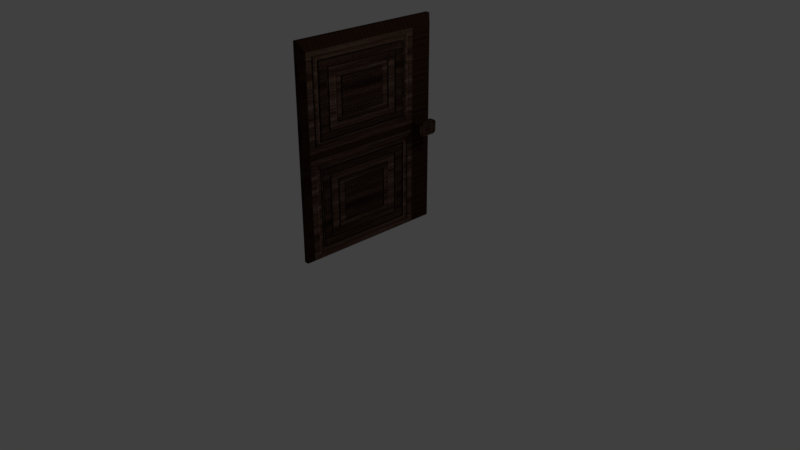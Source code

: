 # Source: GavetaLonga.blend  (saved by Blender 2.78.0; exported with 4.5.12 LTS)
import bpy
from mathutils import Matrix  # noqa: F401  (used for matrix-valued properties, if any)

bpy.ops.wm.read_factory_settings(use_empty=True)
scene = bpy.context.scene
scene.name = 'Scene'

# ---- collections
col_collection_1 = bpy.data.collections.new('Collection 1'); scene.collection.children.link(col_collection_1)

# ---- images (referenced by path relative to the original .blend; pixels are not part of the script)
import os
ASSET_DIR = os.environ.get("B2B_ASSET_DIR", "")  # directory of the original .blend (textures are referenced by path, not embedded)
HERE = os.path.dirname(os.path.abspath(__file__))  # packed textures are extracted next to this script under _unpacked/

def load_image(name, relpath, width, height, colorspace="sRGB"):
    """Load a texture the original file referenced (path relative to the .blend, or extracted next to this script)."""
    p = next((c for c in (os.path.join(HERE, relpath), os.path.join(ASSET_DIR, relpath)) if relpath and os.path.exists(c)), "")
    if p:
        img = bpy.data.images.load(p, check_existing=True)
        img.name = name
    else:  # same state as the original file: an image datablock whose file is absent (Cycles renders it pink)
        img = bpy.data.images.new(name, width, height)
        img.source = "FILE"
        img.filepath = "//" + (relpath or name)
    img.colorspace_settings.name = colorspace
    return img
img_madeiraescura_jpg = load_image('MadeiraEscura.jpg', '_unpacked/MadeiraEscura.3289bf22.jpg', 280, 280, 'sRGB')
img_madeiraestilizada_jpg = load_image('MadeiraEstilizada.jpg', '_unpacked/MadeiraEstilizada.90d04b8e.jpg', 512, 512, 'sRGB')

# ---- materials (node trees are filled in below, after node groups)
mat_material_001 = bpy.data.materials.new('Material.001')
mat_material_001.alpha_threshold = 0.0
mat_material_001.roughness = 0.5
mat_material_002 = bpy.data.materials.new('Material.002')
mat_material_002.alpha_threshold = 0.0
mat_material_002.roughness = 0.5

# ---- material node trees
mat_material_001.use_nodes = True; mat_material_001.node_tree.nodes.clear()
_N = mat_material_001.node_tree.nodes; _L = mat_material_001.node_tree.links
n0 = _N.new('ShaderNodeOutputMaterial'); n0.name = 'Material Output'; n0.location = (300, 300)
n1 = _N.new('ShaderNodeBsdfDiffuse'); n1.name = 'Diffuse BSDF'; n1.location = (10, 300)
n2 = _N.new('ShaderNodeTexImage'); n2.name = 'Image Texture'; n2.location = (-183, 302)
n2.width = 140
n2.image = img_madeiraescura_jpg
_L.new(n1.outputs[0], n0.inputs[0])
_L.new(n2.outputs[0], n1.inputs[0])
n0.is_active_output = True
mat_material_002.use_nodes = True; mat_material_002.node_tree.nodes.clear()
_N = mat_material_002.node_tree.nodes; _L = mat_material_002.node_tree.links
n0 = _N.new('ShaderNodeOutputMaterial'); n0.name = 'Material Output'; n0.location = (300, 300)
n1 = _N.new('ShaderNodeBsdfDiffuse'); n1.name = 'Diffuse BSDF'; n1.location = (10, 300)
n2 = _N.new('ShaderNodeTexImage'); n2.name = 'Image Texture'; n2.location = (-187, 317)
n2.width = 140
n2.image = img_madeiraestilizada_jpg
_L.new(n1.outputs[0], n0.inputs[0])
_L.new(n2.outputs[0], n1.inputs[0])
n0.is_active_output = True

# ---- world
world_world = bpy.data.worlds.new('World'); scene.world = world_world
world_world.color = (0.05088, 0.05088, 0.05088)
world_world.use_sun_shadow = False
world_world.sun_shadow_jitter_overblur = 0.0
world_world.cycles.sampling_method = 'MANUAL'

# ---- cameras
cam_camera = bpy.data.cameras.new('Camera')
cam_camera.clip_end = 100.0
cam_camera.lens = 35.0
cam_camera.sensor_width = 32.0
cam_camera.sensor_height = 18.0
cam_camera.ortho_scale = 7.314
cam_camera.dof.focus_distance = 0.0

# ---- lights
light_lamp = bpy.data.lights.new('Lamp', 'POINT')
light_lamp.transmission_factor = 0.0
light_lamp.cutoff_distance = 30.0
light_lamp.energy = 100.0
light_lamp.shadow_buffer_clip_start = 1.001
light_lamp.shadow_soft_size = 0.1
light_lamp.shadow_maximum_resolution = 0.006
light_lamp.use_absolute_resolution = True

# ---- meshes
me_cube_001 = bpy.data.meshes.new('Cube.001')
me_cube_001.from_pydata([(-1.0, -1.0, -1.0), (-1.0, -1.0, 1.0), (-1.0, 1.0, -1.0), (-1.0, 1.0, 1.0), (3.202, -0.9388, -0.9673), (3.202, -0.9388, 0.9138), (3.202, 0.9423, -0.9673), (3.202, 0.9423, 0.9138), (1.0, 1.0, 1.0), (1.0, 1.0, -1.0), (1.0, -1.0, -1.0), (1.0, -1.0, 1.0), (-1.0, 0.696, -1.0), (-1.0, 0.696, 1.0), (1.0, 0.696, -1.0), (1.0, 0.696, 1.0), (3.202, 0.6564, -0.9673), (3.202, 0.6564, 0.9138), (-1.0, -1.0, 0.0), (-1.0, 1.0, 0.0), (1.0, 1.0, 0.0), (1.0, -1.0, 0.0), (3.202, 0.9423, -0.02677), (3.202, -0.9388, -0.02677), (3.202, 0.6564, -0.02677), (-1.0, 0.696, 0.0), (-1.0, -1.0, 0.06671), (-1.0, 1.0, 0.06671), (1.0, 1.0, 0.06671), (1.0, -1.0, 0.06671), (3.202, 0.9423, 0.03597), (3.202, -0.9388, 0.03597), (3.202, 0.6564, 0.03597), (-1.0, 0.696, 0.06671), (-1.0, 0.8733, 1.0), (1.0, 0.8733, -1.0), (3.202, 0.8231, -0.9673), (-1.0, 0.8733, -1.0), (1.0, 0.8733, 1.0), (3.202, 0.8231, 0.9138), (3.202, 0.8231, -0.02677), (-1.0, 0.8733, 0.0), (3.202, 0.8231, 0.03597), (-1.0, 0.8733, 0.06671), (7.941, 0.6564, 0.03597), (7.941, 0.6564, -0.02677), (7.941, 0.8231, -0.02677), (7.941, 0.8231, 0.03597), (9.805, 0.6564, 0.03597), (9.805, 0.6564, -0.02677), (9.805, 0.8231, -0.02677), (9.805, 0.8231, 0.03597), (7.941, 0.8731, 0.03597), (7.941, 0.8731, -0.02677), (9.805, 0.8731, 0.03597), (9.805, 0.8731, -0.02677), (7.941, 0.8231, 0.07301), (7.941, 0.6564, 0.07301), (9.805, 0.8231, 0.07301), (9.805, 0.6564, 0.07301), (7.941, 0.6064, 0.03597), (7.941, 0.6064, -0.02677), (9.805, 0.6064, 0.03597), (9.805, 0.6064, -0.02677), (7.941, 0.8231, -0.0638), (7.941, 0.6564, -0.0638), (9.805, 0.8231, -0.0638), (9.805, 0.6564, -0.0638), (7.941, 0.8231, 0.03584), (9.805, 0.8231, 0.03584), (7.941, 0.8423, 0.07006), (9.805, 0.8423, 0.07006), (7.941, 0.8231, 0.03572), (9.805, 0.8231, 0.03572), (7.941, 0.8584, 0.06191), (9.805, 0.8584, 0.06191), (7.941, 0.8229, 0.03563), (9.805, 0.8229, 0.03563), (7.941, 0.8691, 0.04981), (9.805, 0.8691, 0.04981), (7.941, 0.8228, 0.03559), (9.805, 0.8228, 0.03559), (7.941, 0.8728, 0.03559), (9.805, 0.8728, 0.03559), (7.941, 0.8232, -0.02665), (9.805, 0.8232, -0.02665), (7.941, 0.8694, -0.04082), (9.805, 0.8694, -0.04082), (7.941, 0.8233, -0.02654), (9.805, 0.8233, -0.02654), (7.941, 0.8586, -0.05273), (9.805, 0.8586, -0.05273), (7.941, 0.8234, -0.02647), (9.805, 0.8234, -0.02647), (7.941, 0.8425, -0.06069), (9.805, 0.8425, -0.06069), (7.941, 0.8236, -0.02645), (9.805, 0.8236, -0.02645), (7.941, 0.8236, -0.06348), (9.805, 0.8236, -0.06348), (7.941, 0.6564, -0.02689), (9.805, 0.6564, -0.02689), (7.941, 0.6373, -0.06111), (9.805, 0.6373, -0.06111), (7.941, 0.6563, -0.02699), (9.805, 0.6563, -0.02699), (7.941, 0.6209, -0.05318), (9.805, 0.6209, -0.05318), (7.941, 0.6562, -0.02706), (9.805, 0.6562, -0.02706), (7.941, 0.61, -0.04124), (9.805, 0.61, -0.04124), (7.941, 0.656, -0.02709), (9.805, 0.656, -0.02709), (7.941, 0.606, -0.02709), (9.805, 0.606, -0.02709), (7.941, 0.6564, 0.03591), (9.805, 0.6564, 0.03591), (7.941, 0.6102, 0.05008), (9.805, 0.6102, 0.05008), (7.941, 0.6563, 0.03586), (9.805, 0.6563, 0.03586), (7.941, 0.6209, 0.06205), (9.805, 0.6209, 0.06205), (7.941, 0.6562, 0.03584), (9.805, 0.6562, 0.03584), (7.941, 0.637, 0.07005), (9.805, 0.637, 0.07005), (7.941, 0.6561, 0.03584), (9.805, 0.6561, 0.03584), (7.941, 0.6561, 0.07288), (9.805, 0.6561, 0.07288)], [], [(43, 34, 3, 27), (27, 3, 8, 28), (32, 17, 5, 31), (29, 11, 1, 26), (12, 14, 10, 0), (15, 13, 1, 11), (22, 6, 9, 20), (16, 4, 10, 14), (39, 7, 8, 38), (31, 5, 11, 29), (5, 17, 15, 11), (36, 16, 14, 35), (38, 34, 13, 15), (37, 35, 14, 12), (42, 39, 17, 32), (26, 1, 13, 33), (0, 18, 25, 12), (36, 40, 24, 16), (4, 23, 21, 10), (30, 22, 20, 28), (10, 21, 18, 0), (16, 24, 23, 4), (2, 19, 20, 9), (37, 41, 19, 2), (7, 30, 28, 8), (18, 26, 33, 25), (40, 42, 47, 46), (23, 31, 29, 21), (21, 29, 26, 18), (24, 32, 31, 23), (19, 27, 28, 20), (41, 43, 27, 19), (25, 33, 43, 41), (22, 30, 42, 40), (12, 25, 41, 37), (6, 22, 40, 36), (30, 7, 39, 42), (2, 9, 35, 37), (8, 3, 34, 38), (6, 36, 35, 9), (17, 39, 38, 15), (33, 13, 34, 43), (47, 44, 57, 56), (32, 24, 45, 44), (42, 32, 44, 47), (24, 40, 46, 45), (50, 51, 48, 49), (44, 45, 61, 60), (50, 46, 84, 85), (46, 50, 66, 64), (53, 52, 54, 55), (47, 51, 54, 52), (51, 50, 55, 54), (46, 47, 52, 53), (56, 57, 59, 58), (51, 47, 68, 69), (44, 48, 59, 57), (48, 51, 58, 59), (60, 61, 63, 62), (45, 49, 63, 61), (44, 60, 118, 116), (49, 48, 62, 63), (65, 64, 66, 67), (50, 49, 67, 66), (67, 49, 101, 103), (45, 46, 64, 65), (69, 68, 72, 73), (47, 56, 70, 68), (56, 58, 71, 70), (58, 51, 69, 71), (75, 73, 77, 79), (71, 69, 73, 75), (70, 71, 75, 74), (68, 70, 74, 72), (76, 78, 82, 80), (74, 75, 79, 78), (72, 74, 78, 76), (73, 72, 76, 77), (81, 80, 82, 83), (77, 76, 80, 81), (79, 77, 81, 83), (78, 79, 83, 82), (86, 87, 91, 90), (46, 53, 86, 84), (55, 50, 85, 87), (53, 55, 87, 86), (88, 90, 94, 92), (84, 86, 90, 88), (85, 84, 88, 89), (87, 85, 89, 91), (95, 93, 97, 99), (89, 88, 92, 93), (91, 89, 93, 95), (90, 91, 95, 94), (97, 96, 98, 99), (94, 95, 99, 98), (92, 94, 98, 96), (93, 92, 96, 97), (103, 101, 105, 107), (65, 67, 103, 102), (49, 45, 100, 101), (45, 65, 102, 100), (104, 106, 110, 108), (101, 100, 104, 105), (100, 102, 106, 104), (102, 103, 107, 106), (111, 109, 113, 115), (106, 107, 111, 110), (107, 105, 109, 111), (105, 104, 108, 109), (113, 112, 114, 115), (109, 108, 112, 113), (108, 110, 114, 112), (110, 111, 115, 114), (119, 117, 121, 123), (48, 44, 116, 117), (60, 62, 119, 118), (62, 48, 117, 119), (120, 122, 126, 124), (118, 119, 123, 122), (116, 118, 122, 120), (117, 116, 120, 121), (127, 125, 129, 131), (121, 120, 124, 125), (123, 121, 125, 127), (122, 123, 127, 126), (129, 128, 130, 131), (126, 127, 131, 130), (124, 126, 130, 128), (125, 124, 128, 129)])
me_cube_001.polygons.foreach_set('material_index', [0, 0, 1, 0, 0, 0, 0, 0, 0, 0, 0, 0, 0, 0, 0, 0, 0, 0, 0, 0, 0, 1, 0, 0, 0, 0, 0, 0, 0, 0, 0, 0, 0, 0, 0, 0, 0, 0, 0, 0, 0, 0, 0, 0, 0, 0, 1, 0, 0, 0, 0, 0, 1, 0, 0, 0, 0, 1, 0, 0, 0, 1, 0, 1, 0, 0, 0, 0, 0, 0, 0, 0, 0, 0, 0, 0, 0, 0, 0, 0, 0, 0, 0, 0, 0, 0, 0, 0, 0, 0, 0, 0, 0, 0, 0, 0, 0, 0, 0, 0, 0, 0, 0, 0, 0, 0, 0, 0, 0, 0, 0, 0, 0, 0, 0, 0, 0, 0, 0, 0, 0, 0, 0, 0, 0, 0, 0, 0, 0, 0])
_uv = me_cube_001.uv_layers.new(name='UVMap')
_uv.uv.foreach_set('vector', [-4.457, 3.579, -7.267, 3.579, -7.267, 3.262, -4.457, 3.262, -6.924, 3.255, -7.267, 3.249, -7.267, -1.757, -6.924, -1.75, 4.244e-08, 0.0, 1.0, 0.0, 1.0, 1.0, 0.0, 1.0, -0.2319, -1.741, 0.05158, -1.728, 0.05158, 3.277, -0.2319, 3.264, -5.624, 3.261, -5.624, -1.744, -0.5559, -1.745, -0.5559, 3.26, 5.132, -1.73, 5.132, 3.275, 0.05158, 3.277, 0.05158, -1.728, -6.718, -7.261, -6.372, -7.255, -6.533, -1.744, -6.9, -1.75, -5.518, -7.255, -0.7508, -7.256, -0.5559, -1.745, -5.624, -1.744, 5.487, -7.242, 5.844, -7.243, 6.043, -1.731, 5.663, -1.73, 0.518, 1.082e-07, 0.9569, 0.0, 1.0, 1.0, 0.5334, 1.0, 0.2088, -7.24, 4.987, -7.242, 5.132, -1.73, 0.05158, -1.728, -6.016, -7.255, -5.518, -7.255, -5.624, -1.744, -6.154, -1.744, 5.663, -1.73, 5.663, 3.275, 5.132, 3.275, 5.132, -1.73, -6.154, 3.262, -6.154, -1.744, -5.624, -1.744, -5.624, 3.261, 2.087, 7.687, -0.5559, 7.687, -0.5559, 7.27, 2.087, 7.27, -4.457, 8.267, -7.267, 8.267, -7.267, 4.022, -4.457, 4.022, -1.245, 8.267, -4.256, 8.267, -4.256, 4.022, -1.245, 4.022, 5.108, 7.687, 2.276, 7.687, 2.276, 7.27, 5.108, 7.27, 0.01634, 3.247e-07, 0.4866, 1.082e-07, 0.5, 1.0, 0.0, 1.0, -6.741, -7.261, -6.718, -7.261, -6.9, -1.75, -6.924, -1.75, -0.5559, -1.756, -0.2521, -1.742, -0.2521, 3.263, -0.5559, 3.249, 1.0, 1.0, 1.109e-07, 1.0, 0.0, 3.737e-08, 1.0, 0.0, -6.533, 3.262, -6.9, 3.255, -6.9, -1.75, -6.533, -1.744, -1.245, 3.579, -4.256, 3.579, -4.256, 3.262, -1.245, 3.262, -7.063, -7.267, -6.741, -7.261, -6.924, -1.75, -7.267, -1.757, -4.256, 8.267, -4.457, 8.267, -4.457, 4.022, -4.256, 4.022, 6.066, 4.594, 6.043, 4.594, 6.043, -7.267, 6.066, -7.266, 0.4866, 1.082e-07, 0.518, 1.082e-07, 0.5334, 1.0, 0.5, 1.0, -0.2521, -1.742, -0.2319, -1.741, -0.2319, 3.264, -0.2521, 3.263, 2.276, 7.27, 2.087, 7.27, 2.087, 3.277, 2.276, 3.277, -6.9, 3.255, -6.924, 3.255, -6.924, -1.75, -6.9, -1.75, -4.256, 3.579, -4.457, 3.579, -4.457, 3.262, -4.256, 3.262, -4.256, 4.022, -4.457, 4.022, -4.457, 3.579, -4.256, 3.579, 2.276, 7.985, 2.087, 7.985, 2.087, 7.687, 2.276, 7.687, -1.245, 4.022, -4.256, 4.022, -4.256, 3.579, -1.245, 3.579, 5.108, 7.985, 2.276, 7.985, 2.276, 7.687, 5.108, 7.687, 2.087, 7.985, -0.5559, 7.985, -0.5559, 7.687, 2.087, 7.687, -6.533, 3.262, -6.533, -1.744, -6.154, -1.744, -6.154, 3.262, 6.043, -1.731, 6.043, 3.274, 5.663, 3.275, 5.663, -1.73, -6.372, -7.255, -6.016, -7.255, -6.154, -1.744, -6.533, -1.744, 4.987, -7.242, 5.487, -7.242, 5.663, -1.73, 5.132, -1.73, -4.457, 4.022, -7.267, 4.022, -7.267, 3.579, -4.457, 3.579, -0.7217, 3.386, -0.7217, 3.803, -0.8333, 3.803, -0.8333, 3.386, 7.063, -7.267, 7.082, -7.266, 7.082, 4.595, 7.063, 4.594, 6.564, -7.267, 7.063, -7.267, 7.063, 4.594, 6.564, 4.594, 6.564, 4.594, 6.066, 4.594, 6.066, -7.266, 6.564, -7.267, 0.7293, 0.8125, 0.2707, 0.8125, 0.2707, 0.1875, 0.7293, 0.1875, 5.258, 3.37, 5.258, 3.527, 5.108, 3.527, 5.108, 3.37, 7.084, -7.267, 7.084, -2.603, 7.084, -2.603, 7.084, -7.267, 7.084, -2.603, 7.084, -7.267, 7.097, -7.266, 7.097, -2.603, 7.754, 2.062, 7.731, 2.061, 7.731, -2.603, 7.754, -2.602, 8.034, -7.267, 8.034, -2.603, 7.884, -2.603, 7.884, -7.267, 0.2707, 0.8125, 0.7293, 0.8125, 0.7293, 1.0, 0.2707, 1.0, 5.409, 3.369, 5.409, 3.526, 5.258, 3.526, 5.258, 3.369, 7.22, -2.602, 7.719, -2.603, 7.719, 2.061, 7.22, 2.061, 8.034, -2.603, 8.034, -7.267, 8.034, -7.267, 8.034, -2.603, 7.73, -2.602, 7.73, 2.062, 7.719, 2.061, 7.719, -2.603, 0.2707, 0.1875, 0.2707, 0.8125, 1.089e-07, 0.8125, 0.0, 0.1875, 8.076, -2.602, 8.095, -2.601, 8.095, 2.063, 8.076, 2.062, 8.184, -7.267, 8.184, -2.603, 8.035, -2.603, 8.035, -7.267, 5.258, 3.37, 5.108, 3.37, 5.119, 3.334, 5.258, 3.37, 0.7293, 0.1875, 0.2707, 0.1875, 0.2707, 0.0, 0.7293, 0.0, 7.596, -2.603, 7.097, -2.603, 7.097, -7.266, 7.596, -7.267, 0.7293, 0.8125, 0.7293, 0.1875, 1.0, 0.1875, 1.0, 0.8125, -0.8333, 3.388, -0.9448, 3.388, -0.9444, 3.388, -0.8414, 3.34, -0.6091, 3.388, -0.6091, 3.805, -0.7206, 3.805, -0.7206, 3.388, 8.034, -2.603, 8.034, -7.267, 8.034, -7.267, 8.034, -2.603, -0.7217, 3.386, -0.8333, 3.386, -0.8244, 3.338, -0.7213, 3.386, 7.22, -2.602, 7.22, 2.061, 7.163, 2.062, 7.163, -2.602, -1.245, 3.805, -1.134, 3.805, -1.133, 3.805, -1.236, 3.853, -1.212, 3.893, -1.133, 3.805, -1.133, 3.805, -1.175, 3.92, -1.236, 3.853, -1.133, 3.805, -1.133, 3.805, -1.212, 3.893, 7.163, -2.602, 7.163, 2.062, 7.117, 2.062, 7.117, -2.602, -0.7213, 3.386, -0.8244, 3.338, -0.7998, 3.298, -0.721, 3.386, -0.7207, 3.386, -0.7634, 3.271, -0.7206, 3.262, -0.7206, 3.387, 7.117, -2.602, 7.117, 2.062, 7.089, 2.062, 7.089, -2.602, -0.721, 3.386, -0.7998, 3.298, -0.7634, 3.271, -0.7207, 3.386, 8.034, -2.603, 8.034, -7.267, 8.034, -7.267, 8.034, -2.603, 8.095, 2.061, 8.095, -2.603, 8.244, -2.603, 8.244, 2.061, 8.034, -2.603, 8.034, -7.267, 8.035, -7.267, 8.035, -2.603, -1.175, 3.92, -1.133, 3.805, -1.133, 3.804, -1.133, 3.929, 7.089, -2.602, 7.089, 2.062, 7.082, 2.062, 7.082, -2.602, 7.771, 2.062, 7.771, -2.602, 7.807, -2.602, 7.807, 2.062, 5.409, 3.369, 5.258, 3.369, 5.27, 3.334, 5.409, 3.37, -0.9448, 3.93, -0.9448, 3.805, -0.9451, 3.805, -0.9025, 3.921, 7.754, 2.062, 7.754, -2.602, 7.771, -2.602, 7.771, 2.062, 5.409, 3.37, 5.302, 3.304, 5.351, 3.284, 5.408, 3.37, 5.409, 3.37, 5.27, 3.334, 5.302, 3.304, 5.409, 3.37, 7.084, -7.267, 7.084, -2.603, 7.083, -2.603, 7.083, -7.267, -0.9025, 3.921, -0.9451, 3.805, -0.9454, 3.805, -0.8666, 3.894, -0.8426, 3.854, -0.9457, 3.806, -0.9457, 3.806, -0.8342, 3.806, 7.083, -7.267, 7.083, -2.603, 7.083, -2.603, 7.083, -7.267, -0.8666, 3.894, -0.9454, 3.805, -0.9457, 3.806, -0.8426, 3.854, 7.807, 2.062, 7.807, -2.602, 7.858, -2.602, 7.858, 2.062, 8.244, 2.061, 8.256, -2.603, 8.267, -2.602, 8.256, 2.062, 7.858, 2.062, 7.858, -2.602, 7.916, -2.602, 7.916, 2.062, 5.408, 3.37, 5.351, 3.284, 5.408, 3.277, 5.408, 3.37, 7.083, -7.267, 7.083, -2.603, 7.082, -2.603, 7.082, -7.267, -0.8414, 3.34, -0.9444, 3.388, -0.9441, 3.388, -0.8652, 3.299, 7.596, -2.603, 7.596, -7.267, 7.652, -7.267, 7.652, -2.603, 7.884, -7.267, 7.884, -2.603, 7.884, -2.603, 7.884, -7.267, -0.6091, 3.388, -0.7206, 3.388, -0.7125, 3.34, -0.6094, 3.388, -0.6097, 3.388, -0.6886, 3.299, -0.6526, 3.272, -0.6099, 3.387, 7.884, -7.267, 7.884, -2.603, 7.883, -2.603, 7.883, -7.267, -0.6094, 3.388, -0.7125, 3.34, -0.6886, 3.299, -0.6097, 3.388, 7.652, -2.603, 7.652, -7.267, 7.698, -7.267, 7.698, -2.603, -0.9012, 3.272, -0.9439, 3.387, -0.9438, 3.387, -0.9438, 3.262, 7.698, -2.603, 7.698, -7.267, 7.726, -7.267, 7.726, -2.603, -0.8652, 3.299, -0.9441, 3.388, -0.9439, 3.387, -0.9012, 3.272, 7.883, -7.267, 7.883, -2.603, 7.883, -2.603, 7.883, -7.267, 7.883, -7.267, 7.883, -2.603, 7.733, -2.603, 7.733, -7.267, 7.883, -7.267, 7.883, -2.603, 7.883, -2.603, 7.883, -7.267, -0.6099, 3.387, -0.6526, 3.272, -0.61, 3.262, -0.61, 3.387, 7.726, -2.603, 7.726, -7.267, 7.733, -7.267, 7.733, -2.603, -1.176, 3.272, -1.133, 3.388, -1.133, 3.388, -1.212, 3.299, 7.73, 2.062, 7.73, -2.602, 7.73, -2.602, 7.73, 2.062, 8.076, -2.602, 8.076, 2.062, 8.06, 2.061, 8.06, -2.602, -1.134, 3.263, -1.134, 3.388, -1.133, 3.388, -1.176, 3.272, 5.258, 3.37, 5.152, 3.305, 5.2, 3.284, 5.258, 3.37, 8.06, -2.602, 8.06, 2.061, 8.025, 2.061, 8.025, -2.602, 5.258, 3.37, 5.119, 3.334, 5.152, 3.305, 5.258, 3.37, 7.73, 2.062, 7.73, -2.602, 7.731, -2.602, 7.731, 2.062, -1.236, 3.339, -1.133, 3.387, -1.133, 3.387, -1.245, 3.387, 7.731, 2.062, 7.731, -2.602, 7.731, -2.602, 7.731, 2.062, -1.212, 3.299, -1.133, 3.388, -1.133, 3.387, -1.236, 3.339, 8.025, -2.602, 8.025, 2.061, 7.974, 2.061, 7.974, -2.603, 8.198, -7.267, 8.198, -2.603, 8.184, -2.603, 8.184, -7.267, 7.974, -2.603, 7.974, 2.061, 7.916, 2.061, 7.916, -2.603, 5.258, 3.37, 5.2, 3.284, 5.257, 3.277, 5.257, 3.37, 7.731, 2.062, 7.731, -2.602, 7.731, -2.602, 7.731, 2.062])
me_cube_001.materials.append(mat_material_001)
me_cube_001.materials.append(mat_material_002)
me_cube_001.use_remesh_preserve_volume = False
me_cube_001.use_remesh_preserve_attributes = False
me_cube_001.use_mirror_vertex_groups = False
me_cube_001.update()

# ---- objects
ob_cube = bpy.data.objects.new('Cube', me_cube_001)
ob_lamp = bpy.data.objects.new('Lamp', light_lamp)
ob_camera = bpy.data.objects.new('Camera', cam_camera)

# ---- transforms, parenting, visibility, modifiers, constraints
ob_cube.location = (0.0, 0.0, 1.595)
ob_cube.scale = (0.03, 1.0, 1.35)
ob_cube.lineart.crease_threshold = 0.0
ob_lamp.location = (4.076, 1.005, 5.904)
ob_lamp.rotation_euler = (0.6503, 0.05522, 1.866)
ob_lamp.lock_rotations_4d = False
ob_lamp.empty_display_type = 'ARROWS'
ob_lamp.color = (0.0, 0.0, 0.0, 0.0)
ob_lamp.lineart.crease_threshold = 0.0
ob_camera.location = (7.481, -6.508, 5.344)
ob_camera.rotation_euler = (1.109, 0.0, 0.8149)
ob_camera.lock_rotations_4d = False
ob_camera.empty_display_type = 'ARROWS'
ob_camera.color = (0.0, 0.0, 0.0, 0.0)
ob_camera.display_type = 'WIRE'
ob_camera.lineart.crease_threshold = 0.0

# ---- collection membership
col_collection_1.objects.link(ob_cube)
col_collection_1.objects.link(ob_lamp)
col_collection_1.objects.link(ob_camera)

# ---- scene / render settings (as saved in the file)
scene.camera = ob_camera
scene.frame_start = 1; scene.frame_end = 250; scene.frame_set(1)
scene.render.engine = 'CYCLES'
scene.render.resolution_percentage = 50
scene.render.dither_intensity = 0.0
scene.cycles.use_denoising = False
scene.cycles.samples = 128
scene.cycles.sampling_pattern = 'TABULATED_SOBOL'
scene.cycles.light_sampling_threshold = 0.0
scene.cycles.use_adaptive_sampling = False
scene.cycles.use_light_tree = False
scene.cycles.blur_glossy = 0.0
scene.cycles.sample_clamp_indirect = 0.0
scene.view_settings.view_transform = 'Standard'
bpy.context.view_layer.update()
